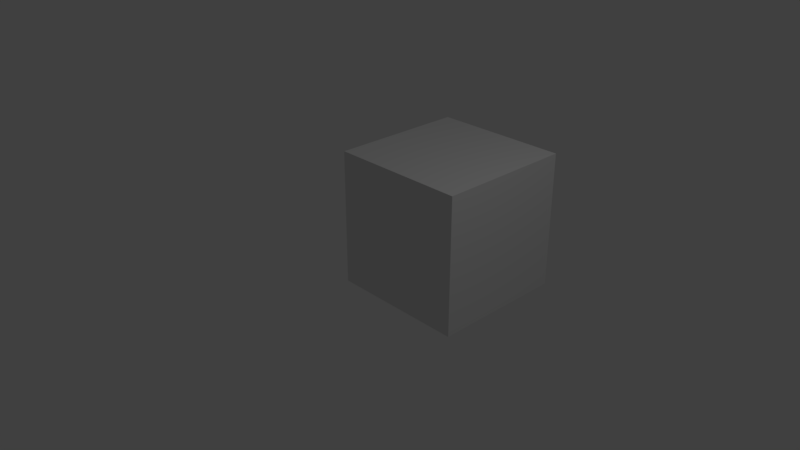 # Source: animacion.blend  (saved by Blender 2.79.0; exported with 4.5.12 LTS)
import bpy
from mathutils import Matrix  # noqa: F401  (used for matrix-valued properties, if any)

bpy.ops.wm.read_factory_settings(use_empty=True)
scene = bpy.context.scene
scene.name = 'Scene'

# ---- collections
col_collection_1 = bpy.data.collections.new('Collection 1'); scene.collection.children.link(col_collection_1)

# ---- materials (node trees are filled in below, after node groups)
mat_material = bpy.data.materials.new('Material')
mat_material.alpha_threshold = 0.0
mat_material.use_transparent_shadow = False
mat_material.roughness = 0.5
mat_material.line_color = (0.0, 0.0, 0.0, 1.0)

# ---- material node trees

# ---- world
world_world = bpy.data.worlds.new('World'); scene.world = world_world
world_world.color = (0.05088, 0.05088, 0.05088)
world_world.use_sun_shadow = False
world_world.sun_shadow_jitter_overblur = 0.0
world_world.cycles.sampling_method = 'MANUAL'

# ---- cameras
cam_camera = bpy.data.cameras.new('Camera')
cam_camera.clip_end = 100.0
cam_camera.lens = 35.0
cam_camera.sensor_width = 32.0
cam_camera.sensor_height = 18.0
cam_camera.ortho_scale = 7.314
cam_camera.dof.focus_distance = 0.0
cam_camera.dof.aperture_fstop = 128.0

# ---- lights
light_lamp = bpy.data.lights.new('Lamp', 'POINT')
light_lamp.transmission_factor = 0.0
light_lamp.cutoff_distance = 30.0
light_lamp.energy = 100.0
light_lamp.shadow_buffer_clip_start = 1.001
light_lamp.shadow_soft_size = 0.1
light_lamp.shadow_maximum_resolution = 0.006
light_lamp.use_absolute_resolution = True

# ---- meshes
me_cube = bpy.data.meshes.new('Cube')
me_cube.from_pydata([(1.0, 1.0, -1.0), (1.0, -1.0, -1.0), (-1.0, -1.0, -1.0), (-1.0, 1.0, -1.0), (1.0, 1.0, 1.0), (1.0, -1.0, 1.0), (-1.0, -1.0, 1.0), (-1.0, 1.0, 1.0)], [], [(0, 1, 2, 3), (4, 7, 6, 5), (0, 4, 5, 1), (1, 5, 6, 2), (2, 6, 7, 3), (4, 0, 3, 7)])
me_cube.materials.append(mat_material)
me_cube.use_remesh_preserve_volume = False
me_cube.use_remesh_preserve_attributes = False
me_cube.use_mirror_vertex_groups = False
me_cube.update()

# ---- objects
ob_cube = bpy.data.objects.new('Cube', me_cube)
ob_lamp = bpy.data.objects.new('Lamp', light_lamp)
ob_camera = bpy.data.objects.new('Camera', cam_camera)

# ---- transforms, parenting, visibility, modifiers, constraints
ob_cube.location = (0.0, 1.458, 0.0)
ob_cube.lock_rotations_4d = False
ob_cube.empty_display_type = 'ARROWS'
ob_cube.lineart.crease_threshold = 0.0
ob_lamp.location = (4.076, 1.005, 5.904)
ob_lamp.rotation_euler = (0.6503, 0.05522, 1.866)
ob_lamp.lock_rotations_4d = False
ob_lamp.empty_display_type = 'ARROWS'
ob_lamp.color = (0.0, 0.0, 0.0, 0.0)
ob_lamp.lineart.crease_threshold = 0.0
ob_camera.location = (7.481, -6.508, 5.344)
ob_camera.rotation_euler = (1.109, 0.0, 0.8149)
ob_camera.lock_rotations_4d = False
ob_camera.empty_display_type = 'ARROWS'
ob_camera.color = (0.0, 0.0, 0.0, 0.0)
ob_camera.display_type = 'WIRE'
ob_camera.lineart.crease_threshold = 0.0

# ---- collection membership
col_collection_1.objects.link(ob_cube)
col_collection_1.objects.link(ob_lamp)
col_collection_1.objects.link(ob_camera)

# ---- scene / render settings (as saved in the file)
scene.camera = ob_camera
scene.frame_start = 1; scene.frame_end = 250; scene.frame_set(12)
scene.render.engine = 'BLENDER_EEVEE_NEXT'
scene.render.resolution_percentage = 50
scene.render.dither_intensity = 0.0
scene.cycles.use_denoising = False
scene.cycles.samples = 128
scene.cycles.sampling_pattern = 'TABULATED_SOBOL'
scene.cycles.use_adaptive_sampling = False
scene.cycles.use_light_tree = False
scene.cycles.blur_glossy = 0.0
scene.cycles.sample_clamp_indirect = 0.0
scene.view_settings.view_transform = 'Standard'
bpy.context.view_layer.update()

